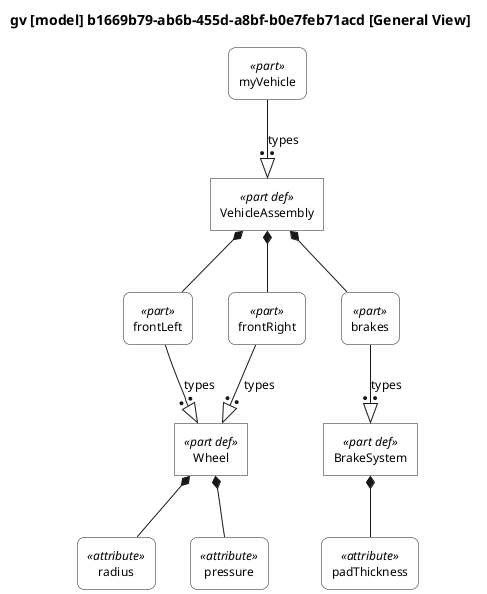

The diagram above was rendered by PlantUML. Its source (embedded in the PNG):
@startuml

skinparam monochrome true
skinparam wrapWidth 300
skinparam defaultFontSize 12
skinparam defaultFontName Helvetica

skinparam rectangle<<part def>> {
    RoundCorner 0
    BackgroundColor white
}
skinparam rectangle<<part>> {
    RoundCorner 15
    BackgroundColor white
}
skinparam rectangle<<action def>> {
    RoundCorner 0
    BackgroundColor white
}
skinparam rectangle<<action>> {
    RoundCorner 15
    BackgroundColor white
}
skinparam rectangle<<state def>> {
    RoundCorner 0
    BackgroundColor white
}
skinparam rectangle<<state>> {
    RoundCorner 15
    BackgroundColor white
}
skinparam rectangle<<port def>> {
    RoundCorner 0
    BackgroundColor white
}
skinparam rectangle<<port>> {
    RoundCorner 15
    BackgroundColor white
}
skinparam rectangle<<interface def>> {
    RoundCorner 0
    BackgroundColor white
}
skinparam rectangle<<interface>> {
    RoundCorner 15
    BackgroundColor white
}
skinparam rectangle<<item def>> {
    RoundCorner 0
    BackgroundColor white
}
skinparam rectangle<<item>> {
    RoundCorner 15
    BackgroundColor white
}
skinparam rectangle<<attribute def>> {
    RoundCorner 0
    BackgroundColor white
}
skinparam rectangle<<attribute>> {
    RoundCorner 15
    BackgroundColor white
}
skinparam rectangle<<connection def>> {
    RoundCorner 0
    BackgroundColor white
}
skinparam rectangle<<connection>> {
    RoundCorner 15
    BackgroundColor white
}
skinparam rectangle<<flow def>> {
    RoundCorner 0
    BackgroundColor white
}
skinparam rectangle<<flow>> {
    RoundCorner 15
    BackgroundColor white
}
skinparam rectangle<<requirement def>> {
    RoundCorner 0
    BackgroundColor white
}
skinparam rectangle<<requirement>> {
    RoundCorner 15
    BackgroundColor white
}
skinparam rectangle<<use case def>> {
    RoundCorner 0
    BackgroundColor white
}
skinparam rectangle<<use case>> {
    RoundCorner 15
    BackgroundColor white
}
skinparam rectangle<<constraint def>> {
    RoundCorner 0
    BackgroundColor white
}
skinparam rectangle<<constraint>> {
    RoundCorner 15
    BackgroundColor white
}
skinparam rectangle<<calculation def>> {
    RoundCorner 0
    BackgroundColor white
}
skinparam rectangle<<calculation>> {
    RoundCorner 15
    BackgroundColor white
}
skinparam rectangle<<enumeration def>> {
    RoundCorner 0
    BackgroundColor white
}
skinparam rectangle<<enumeration>> {
    RoundCorner 15
    BackgroundColor white
}
skinparam rectangle<<allocation def>> {
    RoundCorner 0
    BackgroundColor white
}
skinparam rectangle<<allocation>> {
    RoundCorner 15
    BackgroundColor white
}
skinparam rectangle<<view def>> {
    RoundCorner 0
    BackgroundColor white
}
skinparam rectangle<<view>> {
    RoundCorner 15
    BackgroundColor white
}
skinparam folder<<view def>> {
    RoundCorner 0
    BackgroundColor white
}
skinparam folder<<view>> {
    RoundCorner 15
    BackgroundColor white
}

top to bottom direction

title gv [model] b1669b79-ab6b-455d-a8bf-b0e7feb71acd [General View]

hide circle

rectangle "Wheel" as E1 <<part def>>
rectangle "radius" as E2 <<attribute>>
rectangle "pressure" as E4 <<attribute>>
rectangle "BrakeSystem" as E6 <<part def>>
rectangle "padThickness" as E7 <<attribute>>
rectangle "VehicleAssembly" as E9 <<part def>>
rectangle "frontLeft" as E10 <<part>>
rectangle "frontRight" as E11 <<part>>
rectangle "brakes" as E12 <<part>>
rectangle "myVehicle" as E13 <<part>>

E1 *-- E2
E1 *-- E4
E6 *-- E7
E9 *-- E10
E10 --:|> E1 : types
E9 *-- E11
E11 --:|> E1 : types
E9 *-- E12
E12 --:|> E6 : types
E13 --:|> E9 : types

@enduml